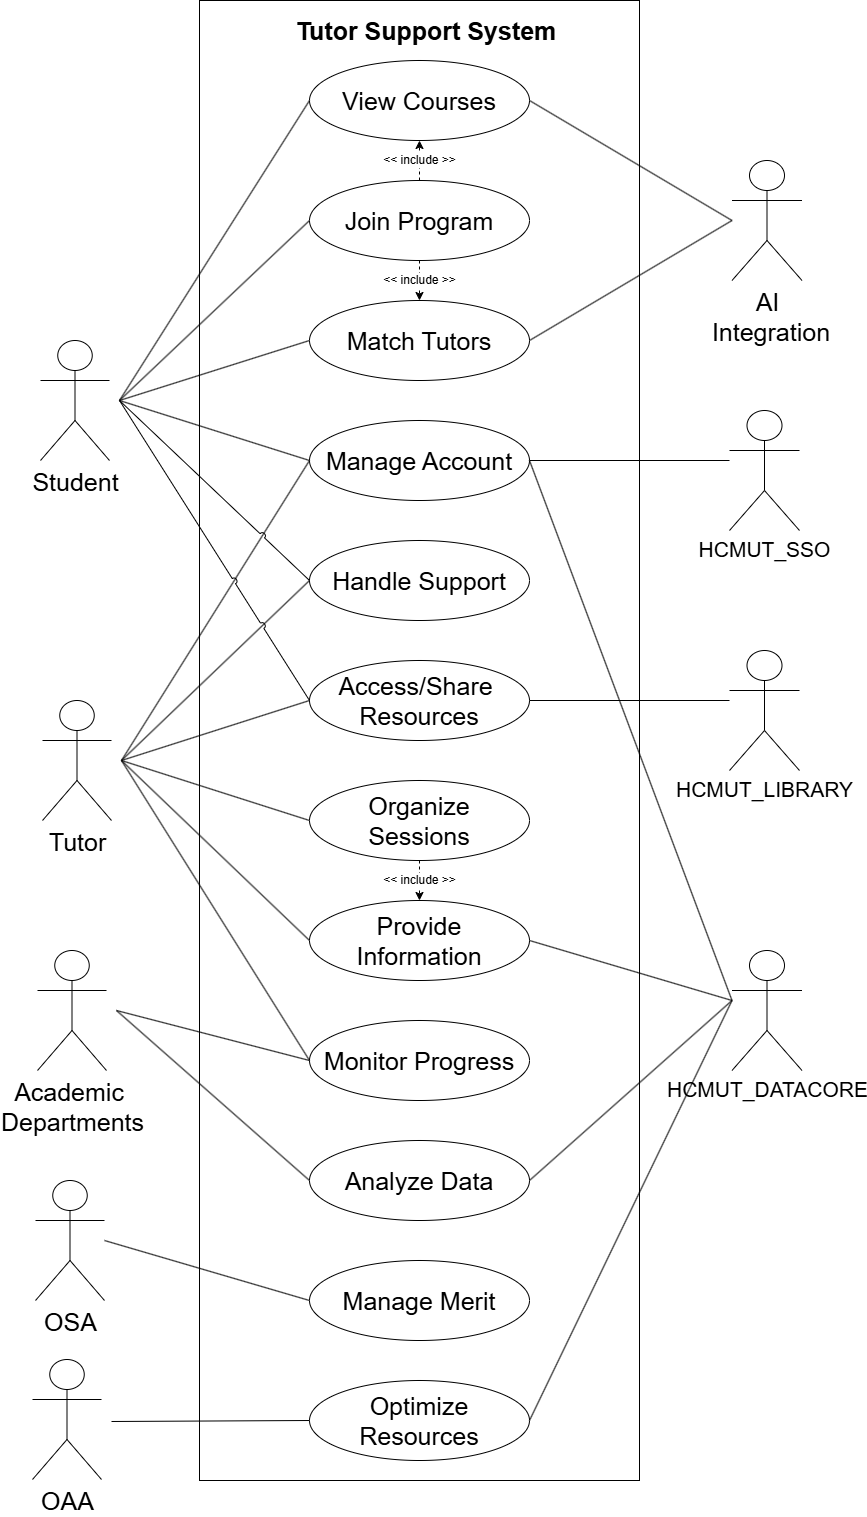

The diagram above was exported from draw.io. Its source (the exported page's mxGraphModel, read from the mxfile embedded in the PNG):
<mxGraphModel dx="1035" dy="704" grid="1" gridSize="10" guides="1" tooltips="1" connect="1" arrows="1" fold="1" page="1" pageScale="1" pageWidth="850" pageHeight="1100" background="#ffffff" math="0" shadow="0">
  <root>
    <mxCell id="0" />
    <mxCell id="1" parent="0" />
    <mxCell id="108" value="" style="rounded=0;whiteSpace=wrap;html=1;" vertex="1" parent="1">
      <mxGeometry x="310" y="60" width="440" height="1480" as="geometry" />
    </mxCell>
    <mxCell id="36" value="" style="rounded=0;whiteSpace=wrap;html=1;opacity=0;fontSize=21;" parent="1" vertex="1">
      <mxGeometry x="842.5" y="990" width="75" height="140" as="geometry" />
    </mxCell>
    <mxCell id="37" value="" style="rounded=0;whiteSpace=wrap;html=1;opacity=0;fontSize=21;" parent="1" vertex="1">
      <mxGeometry x="840" y="690" width="75" height="140" as="geometry" />
    </mxCell>
    <mxCell id="38" value="" style="rounded=0;whiteSpace=wrap;html=1;opacity=0;fontSize=21;" parent="1" vertex="1">
      <mxGeometry x="840" y="450" width="75" height="140" as="geometry" />
    </mxCell>
    <mxCell id="35" value="" style="rounded=0;whiteSpace=wrap;html=1;opacity=0;fontSize=25;" parent="1" vertex="1">
      <mxGeometry x="140" y="1240" width="75" height="120" as="geometry" />
    </mxCell>
    <mxCell id="34" value="" style="rounded=0;whiteSpace=wrap;html=1;opacity=0;fontSize=25;" parent="1" vertex="1">
      <mxGeometry x="147" y="1421" width="75" height="120" as="geometry" />
    </mxCell>
    <mxCell id="33" value="" style="rounded=0;whiteSpace=wrap;html=1;opacity=0;fontSize=25;" parent="1" vertex="1">
      <mxGeometry x="152" y="1020" width="75" height="100" as="geometry" />
    </mxCell>
    <mxCell id="32" value="" style="rounded=0;whiteSpace=wrap;html=1;opacity=0;fontSize=25;" parent="1" vertex="1">
      <mxGeometry x="157" y="760" width="75" height="120" as="geometry" />
    </mxCell>
    <mxCell id="31" value="" style="rounded=0;whiteSpace=wrap;html=1;opacity=0;fontSize=25;" parent="1" vertex="1">
      <mxGeometry x="155" y="400" width="75" height="120" as="geometry" />
    </mxCell>
    <mxCell id="3" value="" style="rounded=0;whiteSpace=wrap;html=1;opacity=0;fontSize=25;" parent="1" vertex="1">
      <mxGeometry x="842.5" y="210" width="75" height="140" as="geometry" />
    </mxCell>
    <mxCell id="5" value="Student" style="shape=umlActor;verticalLabelPosition=bottom;verticalAlign=top;html=1;outlineConnect=0;fontSize=25;" parent="1" vertex="1">
      <mxGeometry x="151" y="400" width="69" height="120" as="geometry" />
    </mxCell>
    <mxCell id="6" value="Manage Account" style="ellipse;whiteSpace=wrap;html=1;fontSize=25;" parent="1" vertex="1">
      <mxGeometry x="420" y="480" width="220" height="80" as="geometry" />
    </mxCell>
    <mxCell id="7" value="Match Tutors" style="ellipse;whiteSpace=wrap;html=1;fontSize=25;" parent="1" vertex="1">
      <mxGeometry x="420" y="360" width="220" height="80" as="geometry" />
    </mxCell>
    <mxCell id="8" value="&amp;lt;&amp;lt; include &amp;gt;&amp;gt;" style="edgeStyle=none;html=1;entryX=0.5;entryY=1;entryDx=0;entryDy=0;dashed=1;fontSize=12;" parent="1" source="10" target="11" edge="1">
      <mxGeometry relative="1" as="geometry">
        <mxPoint as="offset" />
      </mxGeometry>
    </mxCell>
    <mxCell id="9" value="&amp;lt;&amp;lt; include &amp;gt;&amp;gt;" style="edgeStyle=none;html=1;entryX=0.5;entryY=0;entryDx=0;entryDy=0;dashed=1;fontSize=12;" parent="1" source="10" target="7" edge="1">
      <mxGeometry relative="1" as="geometry" />
    </mxCell>
    <mxCell id="10" value="Join Program" style="ellipse;whiteSpace=wrap;html=1;fontSize=25;" parent="1" vertex="1">
      <mxGeometry x="420" y="240" width="220" height="80" as="geometry" />
    </mxCell>
    <mxCell id="11" value="View Courses" style="ellipse;whiteSpace=wrap;html=1;fontSize=25;" parent="1" vertex="1">
      <mxGeometry x="420" y="120" width="220" height="80" as="geometry" />
    </mxCell>
    <mxCell id="12" value="Provide&lt;div&gt;Information&lt;/div&gt;" style="ellipse;whiteSpace=wrap;html=1;fontSize=25;" parent="1" vertex="1">
      <mxGeometry x="420" y="960" width="220" height="80" as="geometry" />
    </mxCell>
    <mxCell id="14" value="&amp;lt;&amp;lt; include &amp;gt;&amp;gt;" style="edgeStyle=none;html=1;dashed=1;fontSize=12;" parent="1" source="15" target="12" edge="1">
      <mxGeometry relative="1" as="geometry" />
    </mxCell>
    <mxCell id="15" value="Organize&lt;div&gt;Sessions&lt;/div&gt;" style="ellipse;whiteSpace=wrap;html=1;fontSize=25;" parent="1" vertex="1">
      <mxGeometry x="420" y="840" width="220" height="80" as="geometry" />
    </mxCell>
    <mxCell id="17" value="Monitor Progress" style="ellipse;whiteSpace=wrap;html=1;fontSize=25;" parent="1" vertex="1">
      <mxGeometry x="420" y="1080" width="220" height="80" as="geometry" />
    </mxCell>
    <mxCell id="18" value="Analyze Data" style="ellipse;whiteSpace=wrap;html=1;fontSize=25;" parent="1" vertex="1">
      <mxGeometry x="420" y="1200" width="220" height="80" as="geometry" />
    </mxCell>
    <mxCell id="19" value="Access/Share&amp;nbsp;&lt;div&gt;Resources&lt;/div&gt;" style="ellipse;whiteSpace=wrap;html=1;fontSize=25;" parent="1" vertex="1">
      <mxGeometry x="420" y="720" width="220" height="80" as="geometry" />
    </mxCell>
    <mxCell id="20" value="Handle Support" style="ellipse;whiteSpace=wrap;html=1;fontSize=25;" parent="1" vertex="1">
      <mxGeometry x="420" y="600" width="220" height="80" as="geometry" />
    </mxCell>
    <mxCell id="21" value="Tutor" style="shape=umlActor;verticalLabelPosition=bottom;verticalAlign=top;html=1;outlineConnect=0;fontSize=25;" parent="1" vertex="1">
      <mxGeometry x="153" y="760" width="69" height="120" as="geometry" />
    </mxCell>
    <mxCell id="23" value="Optimize Resources" style="ellipse;whiteSpace=wrap;html=1;fontSize=25;" parent="1" vertex="1">
      <mxGeometry x="420" y="1440" width="220" height="80" as="geometry" />
    </mxCell>
    <mxCell id="24" value="Manage&amp;nbsp;Merit" style="ellipse;whiteSpace=wrap;html=1;fontSize=25;" parent="1" vertex="1">
      <mxGeometry x="420" y="1320" width="220" height="80" as="geometry" />
    </mxCell>
    <mxCell id="25" value="Academic&amp;nbsp;&lt;div&gt;Departments&lt;/div&gt;" style="shape=umlActor;verticalLabelPosition=bottom;verticalAlign=top;html=1;outlineConnect=0;fontSize=25;" parent="1" vertex="1">
      <mxGeometry x="148" y="1010" width="69" height="120" as="geometry" />
    </mxCell>
    <mxCell id="26" value="OAA" style="shape=umlActor;verticalLabelPosition=bottom;verticalAlign=top;html=1;outlineConnect=0;fontSize=25;" parent="1" vertex="1">
      <mxGeometry x="143" y="1419" width="69" height="120" as="geometry" />
    </mxCell>
    <mxCell id="27" value="OSA" style="shape=umlActor;verticalLabelPosition=bottom;verticalAlign=top;html=1;outlineConnect=0;fontSize=25;" parent="1" vertex="1">
      <mxGeometry x="146" y="1240" width="69" height="120" as="geometry" />
    </mxCell>
    <mxCell id="28" value="HCMUT_SSO" style="shape=umlActor;verticalLabelPosition=bottom;verticalAlign=top;html=1;outlineConnect=0;fontSize=21;" parent="1" vertex="1">
      <mxGeometry x="840" y="470" width="70" height="120" as="geometry" />
    </mxCell>
    <mxCell id="29" value="HCMUT_LIBRARY" style="shape=umlActor;verticalLabelPosition=bottom;verticalAlign=top;html=1;outlineConnect=0;fontSize=21;" parent="1" vertex="1">
      <mxGeometry x="840" y="710" width="70" height="120" as="geometry" />
    </mxCell>
    <mxCell id="30" value="HCMUT_DATACORE" style="shape=umlActor;verticalLabelPosition=bottom;verticalAlign=top;html=1;outlineConnect=0;fontSize=21;" parent="1" vertex="1">
      <mxGeometry x="842.5" y="1010" width="70" height="120" as="geometry" />
    </mxCell>
    <mxCell id="39" value="" style="endArrow=none;html=1;exitX=1;exitY=0.5;exitDx=0;exitDy=0;entryX=0;entryY=0.5;entryDx=0;entryDy=0;fontSize=25;" parent="1" source="31" target="11" edge="1">
      <mxGeometry width="50" height="50" relative="1" as="geometry">
        <mxPoint x="320" y="360" as="sourcePoint" />
        <mxPoint x="370" y="310" as="targetPoint" />
      </mxGeometry>
    </mxCell>
    <mxCell id="40" value="" style="endArrow=none;html=1;exitX=1;exitY=0.5;exitDx=0;exitDy=0;entryX=0;entryY=0.5;entryDx=0;entryDy=0;fontSize=25;" parent="1" source="31" target="10" edge="1">
      <mxGeometry width="50" height="50" relative="1" as="geometry">
        <mxPoint x="285" y="460" as="sourcePoint" />
        <mxPoint x="450" y="170" as="targetPoint" />
      </mxGeometry>
    </mxCell>
    <mxCell id="41" value="" style="endArrow=none;html=1;exitX=1;exitY=0.5;exitDx=0;exitDy=0;entryX=0;entryY=0.5;entryDx=0;entryDy=0;fontSize=25;" parent="1" source="31" target="7" edge="1">
      <mxGeometry width="50" height="50" relative="1" as="geometry">
        <mxPoint x="285" y="460" as="sourcePoint" />
        <mxPoint x="450" y="290" as="targetPoint" />
      </mxGeometry>
    </mxCell>
    <mxCell id="46" value="" style="endArrow=none;html=1;exitX=1;exitY=0.5;exitDx=0;exitDy=0;entryX=0;entryY=0.5;entryDx=0;entryDy=0;fontSize=25;" parent="1" source="32" target="20" edge="1">
      <mxGeometry width="50" height="50" relative="1" as="geometry">
        <mxPoint x="285" y="740" as="sourcePoint" />
        <mxPoint x="370" y="1150" as="targetPoint" />
      </mxGeometry>
    </mxCell>
    <mxCell id="47" value="" style="endArrow=none;html=1;exitX=1;exitY=0.5;exitDx=0;exitDy=0;entryX=0;entryY=0.5;entryDx=0;entryDy=0;fontSize=25;" parent="1" source="32" target="19" edge="1">
      <mxGeometry width="50" height="50" relative="1" as="geometry">
        <mxPoint x="275" y="780" as="sourcePoint" />
        <mxPoint x="450" y="770" as="targetPoint" />
      </mxGeometry>
    </mxCell>
    <mxCell id="48" value="" style="endArrow=none;html=1;exitX=1;exitY=0.5;exitDx=0;exitDy=0;entryX=0;entryY=0.5;entryDx=0;entryDy=0;fontSize=25;" parent="1" source="32" target="6" edge="1">
      <mxGeometry width="50" height="50" relative="1" as="geometry">
        <mxPoint x="275" y="780" as="sourcePoint" />
        <mxPoint x="450" y="650" as="targetPoint" />
      </mxGeometry>
    </mxCell>
    <mxCell id="51" value="" style="endArrow=none;html=1;exitX=1;exitY=0.5;exitDx=0;exitDy=0;entryX=0;entryY=0.5;entryDx=0;entryDy=0;fontSize=25;" parent="1" source="32" target="15" edge="1">
      <mxGeometry width="50" height="50" relative="1" as="geometry">
        <mxPoint x="275" y="780" as="sourcePoint" />
        <mxPoint x="450" y="890" as="targetPoint" />
      </mxGeometry>
    </mxCell>
    <mxCell id="52" value="" style="endArrow=none;html=1;exitX=1;exitY=0.5;exitDx=0;exitDy=0;entryX=0;entryY=0.5;entryDx=0;entryDy=0;fontSize=25;" parent="1" source="32" target="12" edge="1">
      <mxGeometry width="50" height="50" relative="1" as="geometry">
        <mxPoint x="275" y="780" as="sourcePoint" />
        <mxPoint x="450" y="1010" as="targetPoint" />
      </mxGeometry>
    </mxCell>
    <mxCell id="53" value="" style="endArrow=none;html=1;exitX=1;exitY=0.5;exitDx=0;exitDy=0;entryX=0;entryY=0.5;entryDx=0;entryDy=0;fontSize=25;" parent="1" source="32" target="17" edge="1">
      <mxGeometry width="50" height="50" relative="1" as="geometry">
        <mxPoint x="275" y="780" as="sourcePoint" />
        <mxPoint x="450" y="1130" as="targetPoint" />
      </mxGeometry>
    </mxCell>
    <mxCell id="54" value="" style="endArrow=none;html=1;exitX=1;exitY=0.5;exitDx=0;exitDy=0;entryX=0;entryY=0.5;entryDx=0;entryDy=0;fontSize=25;" parent="1" source="33" target="17" edge="1">
      <mxGeometry width="50" height="50" relative="1" as="geometry">
        <mxPoint x="285" y="1090" as="sourcePoint" />
        <mxPoint x="460" y="1440" as="targetPoint" />
      </mxGeometry>
    </mxCell>
    <mxCell id="55" value="" style="endArrow=none;html=1;exitX=1;exitY=0.5;exitDx=0;exitDy=0;entryX=0;entryY=0.5;entryDx=0;entryDy=0;fontSize=25;" parent="1" source="33" target="18" edge="1">
      <mxGeometry width="50" height="50" relative="1" as="geometry">
        <mxPoint x="295" y="1200" as="sourcePoint" />
        <mxPoint x="450" y="1130" as="targetPoint" />
      </mxGeometry>
    </mxCell>
    <mxCell id="57" value="" style="endArrow=none;html=1;entryX=0;entryY=0.5;entryDx=0;entryDy=0;exitX=1;exitY=0.5;exitDx=0;exitDy=0;fontSize=25;" parent="1" source="34" target="23" edge="1">
      <mxGeometry width="50" height="50" relative="1" as="geometry">
        <mxPoint x="295" y="1560" as="sourcePoint" />
        <mxPoint x="450" y="1490" as="targetPoint" />
      </mxGeometry>
    </mxCell>
    <mxCell id="58" value="" style="endArrow=none;html=1;entryX=0;entryY=0.5;entryDx=0;entryDy=0;exitX=1;exitY=0.5;exitDx=0;exitDy=0;fontSize=25;" parent="1" source="35" target="24" edge="1">
      <mxGeometry width="50" height="50" relative="1" as="geometry">
        <mxPoint x="300" y="1350" as="sourcePoint" />
        <mxPoint x="455" y="1400" as="targetPoint" />
      </mxGeometry>
    </mxCell>
    <mxCell id="71" value="AI&lt;br&gt;&amp;nbsp;Integration" style="shape=umlActor;verticalLabelPosition=bottom;verticalAlign=top;html=1;outlineConnect=0;fontSize=25;" parent="1" vertex="1">
      <mxGeometry x="842.5" y="220" width="70" height="120" as="geometry" />
    </mxCell>
    <mxCell id="72" value="" style="endArrow=none;html=1;exitX=0;exitY=0.5;exitDx=0;exitDy=0;entryX=1;entryY=0.5;entryDx=0;entryDy=0;fontSize=25;" parent="1" source="3" target="7" edge="1">
      <mxGeometry width="50" height="50" relative="1" as="geometry">
        <mxPoint x="890" y="430" as="sourcePoint" />
        <mxPoint x="650" y="400" as="targetPoint" />
      </mxGeometry>
    </mxCell>
    <mxCell id="73" value="" style="endArrow=none;html=1;exitX=0;exitY=0.5;exitDx=0;exitDy=0;entryX=1;entryY=0.5;entryDx=0;entryDy=0;fontSize=25;" parent="1" source="3" target="11" edge="1">
      <mxGeometry width="50" height="50" relative="1" as="geometry">
        <mxPoint x="870" y="260" as="sourcePoint" />
        <mxPoint x="720" y="150" as="targetPoint" />
      </mxGeometry>
    </mxCell>
    <mxCell id="74" value="&lt;font&gt;&lt;b&gt;Tutor Support System&lt;/b&gt;&lt;/font&gt;" style="text;html=1;align=center;verticalAlign=middle;whiteSpace=wrap;rounded=0;fontSize=25;" parent="1" vertex="1">
      <mxGeometry x="217" y="70" width="640" height="40" as="geometry" />
    </mxCell>
    <mxCell id="43" value="" style="endArrow=none;html=1;exitX=1;exitY=0.5;exitDx=0;exitDy=0;entryX=0;entryY=0.5;entryDx=0;entryDy=0;fontSize=25;jumpStyle=arc;" parent="1" source="31" target="6" edge="1">
      <mxGeometry width="50" height="50" relative="1" as="geometry">
        <mxPoint x="285" y="460" as="sourcePoint" />
        <mxPoint x="450" y="530" as="targetPoint" />
      </mxGeometry>
    </mxCell>
    <mxCell id="44" value="" style="endArrow=none;html=1;exitX=1;exitY=0.5;exitDx=0;exitDy=0;entryX=0;entryY=0.5;entryDx=0;entryDy=0;fontSize=25;jumpStyle=arc;" parent="1" source="31" target="19" edge="1">
      <mxGeometry width="50" height="50" relative="1" as="geometry">
        <mxPoint x="285" y="460" as="sourcePoint" />
        <mxPoint x="450" y="650" as="targetPoint" />
      </mxGeometry>
    </mxCell>
    <mxCell id="45" value="" style="endArrow=none;html=1;exitX=1;exitY=0.5;exitDx=0;exitDy=0;entryX=0;entryY=0.5;entryDx=0;entryDy=0;fontSize=25;jumpStyle=arc;" parent="1" source="31" target="20" edge="1">
      <mxGeometry width="50" height="50" relative="1" as="geometry">
        <mxPoint x="285" y="460" as="sourcePoint" />
        <mxPoint x="450" y="770" as="targetPoint" />
      </mxGeometry>
    </mxCell>
    <mxCell id="64" value="" style="endArrow=none;html=1;entryX=1;entryY=0.5;entryDx=0;entryDy=0;exitX=0;exitY=0.5;exitDx=0;exitDy=0;fontSize=25;jumpStyle=arc;" parent="1" source="37" target="19" edge="1">
      <mxGeometry width="50" height="50" relative="1" as="geometry">
        <mxPoint x="900" y="860" as="sourcePoint" />
        <mxPoint x="660" y="300" as="targetPoint" />
      </mxGeometry>
    </mxCell>
    <mxCell id="103" value="" style="endArrow=none;html=1;entryX=1;entryY=0.5;entryDx=0;entryDy=0;exitX=0;exitY=0.5;exitDx=0;exitDy=0;" parent="1" source="38" target="6" edge="1">
      <mxGeometry width="50" height="50" relative="1" as="geometry">
        <mxPoint x="820" y="410" as="sourcePoint" />
        <mxPoint x="650" y="410" as="targetPoint" />
      </mxGeometry>
    </mxCell>
    <mxCell id="105" value="" style="endArrow=none;html=1;exitX=0;exitY=0.5;exitDx=0;exitDy=0;entryX=1;entryY=0.5;entryDx=0;entryDy=0;" parent="1" source="36" target="18" edge="1">
      <mxGeometry width="50" height="50" relative="1" as="geometry">
        <mxPoint x="853" y="1070" as="sourcePoint" />
        <mxPoint x="650" y="1490" as="targetPoint" />
      </mxGeometry>
    </mxCell>
    <mxCell id="106" value="" style="endArrow=none;html=1;entryX=1;entryY=0.5;entryDx=0;entryDy=0;exitX=0;exitY=0.5;exitDx=0;exitDy=0;" parent="1" source="36" target="12" edge="1">
      <mxGeometry width="50" height="50" relative="1" as="geometry">
        <mxPoint x="790" y="1020" as="sourcePoint" />
        <mxPoint x="650" y="1250" as="targetPoint" />
      </mxGeometry>
    </mxCell>
    <mxCell id="107" value="" style="endArrow=none;html=1;entryX=1;entryY=0.5;entryDx=0;entryDy=0;exitX=0;exitY=0.5;exitDx=0;exitDy=0;" parent="1" source="36" target="6" edge="1">
      <mxGeometry width="50" height="50" relative="1" as="geometry">
        <mxPoint x="800" y="1010" as="sourcePoint" />
        <mxPoint x="650" y="1010" as="targetPoint" />
      </mxGeometry>
    </mxCell>
    <mxCell id="104" value="" style="endArrow=none;html=1;exitX=0;exitY=0.5;exitDx=0;exitDy=0;entryX=1;entryY=0.5;entryDx=0;entryDy=0;jumpStyle=gap;" parent="1" source="36" target="23" edge="1">
      <mxGeometry width="50" height="50" relative="1" as="geometry">
        <mxPoint x="973" y="1120" as="sourcePoint" />
        <mxPoint x="880" y="1530" as="targetPoint" />
      </mxGeometry>
    </mxCell>
  </root>
</mxGraphModel>